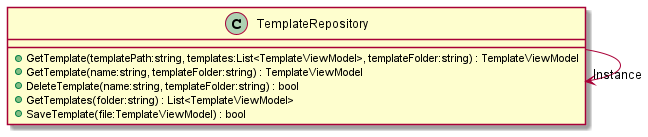

The diagram above was rendered by PlantUML. Its source (embedded in the PNG):
@startuml
class TemplateRepository {
    + GetTemplate(templatePath:string, templates:List<TemplateViewModel>, templateFolder:string) : TemplateViewModel
    + GetTemplate(name:string, templateFolder:string) : TemplateViewModel
    + DeleteTemplate(name:string, templateFolder:string) : bool
    + GetTemplates(folder:string) : List<TemplateViewModel>
    + SaveTemplate(file:TemplateViewModel) : bool
}
TemplateRepository --> "Instance" TemplateRepository
@enduml